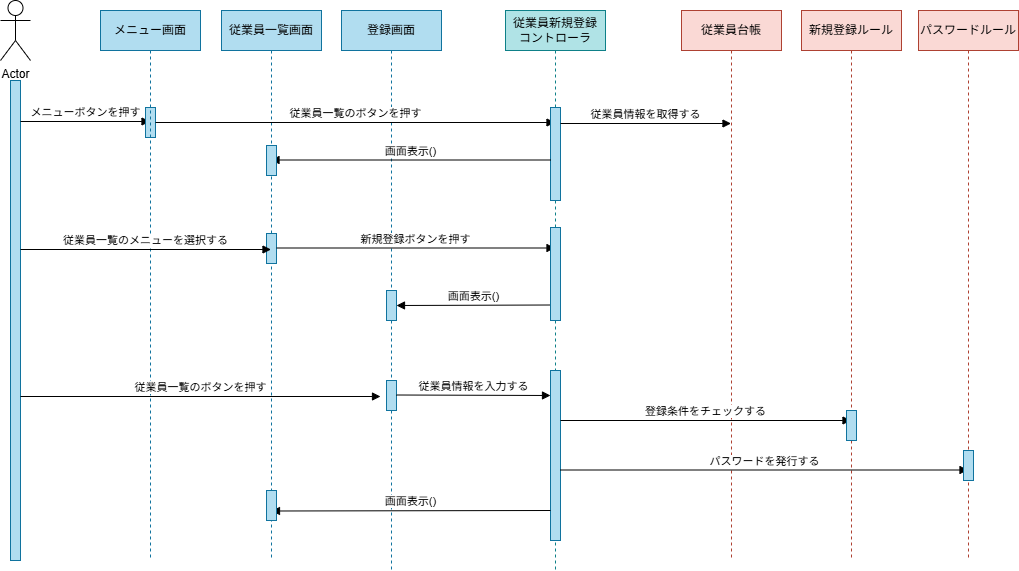

The diagram above was exported from draw.io. Its source (the exported page's mxGraphModel, read from the mxfile embedded in the PNG):
<mxGraphModel dx="1281" dy="596" grid="1" gridSize="10" guides="1" tooltips="1" connect="1" arrows="1" fold="1" page="1" pageScale="1" pageWidth="827" pageHeight="1169" math="0" shadow="0">
  <root>
    <mxCell id="0" />
    <mxCell id="1" parent="0" />
    <mxCell id="2" value="Actor" style="shape=umlActor;verticalLabelPosition=bottom;verticalAlign=top;html=1;" vertex="1" parent="1">
      <mxGeometry x="40" y="40" width="30" height="60" as="geometry" />
    </mxCell>
    <mxCell id="3" value="従業員一覧画面" style="shape=umlLifeline;perimeter=lifelinePerimeter;whiteSpace=wrap;html=1;container=1;dropTarget=0;collapsible=0;recursiveResize=0;outlineConnect=0;portConstraint=eastwest;newEdgeStyle={&quot;curved&quot;:0,&quot;rounded&quot;:0};fillColor=#b1ddf0;strokeColor=#10739e;" vertex="1" parent="1">
      <mxGeometry x="261" y="50" width="100" height="550" as="geometry" />
    </mxCell>
    <mxCell id="4" value="登録画面" style="shape=umlLifeline;perimeter=lifelinePerimeter;whiteSpace=wrap;html=1;container=1;dropTarget=0;collapsible=0;recursiveResize=0;outlineConnect=0;portConstraint=eastwest;newEdgeStyle={&quot;curved&quot;:0,&quot;rounded&quot;:0};fillColor=#b1ddf0;strokeColor=#10739e;" vertex="1" parent="1">
      <mxGeometry x="381" y="50" width="100" height="560" as="geometry" />
    </mxCell>
    <mxCell id="5" value="従業員新規登録&lt;div&gt;コントローラ&lt;/div&gt;" style="shape=umlLifeline;perimeter=lifelinePerimeter;whiteSpace=wrap;html=1;container=1;dropTarget=0;collapsible=0;recursiveResize=0;outlineConnect=0;portConstraint=eastwest;newEdgeStyle={&quot;curved&quot;:0,&quot;rounded&quot;:0};fillColor=#b0e3e6;strokeColor=#0e8088;" vertex="1" parent="1">
      <mxGeometry x="545" y="50" width="100" height="560" as="geometry" />
    </mxCell>
    <mxCell id="6" value="従業員台帳" style="shape=umlLifeline;perimeter=lifelinePerimeter;whiteSpace=wrap;html=1;container=1;dropTarget=0;collapsible=0;recursiveResize=0;outlineConnect=0;portConstraint=eastwest;newEdgeStyle={&quot;curved&quot;:0,&quot;rounded&quot;:0};fillColor=#fad9d5;strokeColor=#ae4132;" vertex="1" parent="1">
      <mxGeometry x="721" y="50" width="100" height="550" as="geometry" />
    </mxCell>
    <mxCell id="7" value="新規登録ルール" style="shape=umlLifeline;perimeter=lifelinePerimeter;whiteSpace=wrap;html=1;container=1;dropTarget=0;collapsible=0;recursiveResize=0;outlineConnect=0;portConstraint=eastwest;newEdgeStyle={&quot;curved&quot;:0,&quot;rounded&quot;:0};fillColor=#fad9d5;strokeColor=#ae4132;" vertex="1" parent="1">
      <mxGeometry x="841" y="50" width="100" height="550" as="geometry" />
    </mxCell>
    <mxCell id="8" value="パスワードルール" style="shape=umlLifeline;perimeter=lifelinePerimeter;whiteSpace=wrap;html=1;container=1;dropTarget=0;collapsible=0;recursiveResize=0;outlineConnect=0;portConstraint=eastwest;newEdgeStyle={&quot;curved&quot;:0,&quot;rounded&quot;:0};fillColor=#fad9d5;strokeColor=#ae4132;" vertex="1" parent="1">
      <mxGeometry x="958" y="50" width="100" height="550" as="geometry" />
    </mxCell>
    <mxCell id="9" value="" style="html=1;points=[[0,0,0,0,5],[0,1,0,0,-5],[1,0,0,0,5],[1,1,0,0,-5]];perimeter=orthogonalPerimeter;outlineConnect=0;targetShapes=umlLifeline;portConstraint=eastwest;newEdgeStyle={&quot;curved&quot;:0,&quot;rounded&quot;:0};fillColor=#b1ddf0;strokeColor=#10739e;" vertex="1" parent="1">
      <mxGeometry x="50" y="120" width="10" height="480" as="geometry" />
    </mxCell>
    <mxCell id="10" value="メニューボタンを押す" style="html=1;verticalAlign=bottom;endArrow=block;curved=0;rounded=0;" edge="1" target="12" parent="1">
      <mxGeometry width="80" relative="1" as="geometry">
        <mxPoint x="60" y="161" as="sourcePoint" />
        <mxPoint x="130" y="160" as="targetPoint" />
      </mxGeometry>
    </mxCell>
    <mxCell id="11" value="" style="rounded=0;whiteSpace=wrap;html=1;fillColor=#b1ddf0;strokeColor=#10739e;" vertex="1" parent="1">
      <mxGeometry x="185" y="147" width="10" height="30" as="geometry" />
    </mxCell>
    <mxCell id="12" value="メニュー画面" style="shape=umlLifeline;perimeter=lifelinePerimeter;whiteSpace=wrap;html=1;container=1;dropTarget=0;collapsible=0;recursiveResize=0;outlineConnect=0;portConstraint=eastwest;newEdgeStyle={&quot;curved&quot;:0,&quot;rounded&quot;:0};fillColor=#b1ddf0;strokeColor=#10739e;" vertex="1" parent="1">
      <mxGeometry x="140" y="50" width="100" height="550" as="geometry" />
    </mxCell>
    <mxCell id="13" value="従業員一覧のボタンを押す" style="html=1;verticalAlign=bottom;endArrow=block;curved=0;rounded=0;" edge="1" target="5" parent="1">
      <mxGeometry width="80" relative="1" as="geometry">
        <mxPoint x="195" y="162" as="sourcePoint" />
        <mxPoint x="322" y="160" as="targetPoint" />
      </mxGeometry>
    </mxCell>
    <mxCell id="14" value="" style="rounded=0;whiteSpace=wrap;html=1;fillColor=#b1ddf0;strokeColor=#10739e;" vertex="1" parent="1">
      <mxGeometry x="590" y="147" width="10" height="93" as="geometry" />
    </mxCell>
    <mxCell id="15" value="従業員情報を取得する" style="html=1;verticalAlign=bottom;endArrow=block;curved=0;rounded=0;" edge="1" target="6" parent="1">
      <mxGeometry width="80" relative="1" as="geometry">
        <mxPoint x="600" y="163" as="sourcePoint" />
        <mxPoint x="727" y="161" as="targetPoint" />
      </mxGeometry>
    </mxCell>
    <mxCell id="16" value="画面表示()" style="html=1;verticalAlign=bottom;endArrow=block;curved=0;rounded=0;" edge="1" target="3" parent="1">
      <mxGeometry width="80" relative="1" as="geometry">
        <mxPoint x="590" y="199.5" as="sourcePoint" />
        <mxPoint x="419" y="199.5" as="targetPoint" />
      </mxGeometry>
    </mxCell>
    <mxCell id="17" value="" style="rounded=0;whiteSpace=wrap;html=1;fillColor=#b1ddf0;strokeColor=#10739e;" vertex="1" parent="1">
      <mxGeometry x="306" y="185" width="10" height="30" as="geometry" />
    </mxCell>
    <mxCell id="18" value="" style="rounded=0;whiteSpace=wrap;html=1;fillColor=#b1ddf0;strokeColor=#10739e;" vertex="1" parent="1">
      <mxGeometry x="306" y="273" width="10" height="30" as="geometry" />
    </mxCell>
    <mxCell id="19" value="従業員一覧のメニューを選択する" style="html=1;verticalAlign=bottom;endArrow=block;curved=0;rounded=0;" edge="1" parent="1">
      <mxGeometry width="80" relative="1" as="geometry">
        <mxPoint x="60" y="289" as="sourcePoint" />
        <mxPoint x="310.5" y="289" as="targetPoint" />
      </mxGeometry>
    </mxCell>
    <mxCell id="20" value="新規登録ボタンを押す" style="html=1;verticalAlign=bottom;endArrow=block;curved=0;rounded=0;" edge="1" parent="1">
      <mxGeometry width="80" relative="1" as="geometry">
        <mxPoint x="316" y="287.5" as="sourcePoint" />
        <mxPoint x="594.5" y="287.5" as="targetPoint" />
      </mxGeometry>
    </mxCell>
    <mxCell id="21" value="" style="rounded=0;whiteSpace=wrap;html=1;fillColor=#b1ddf0;strokeColor=#10739e;" vertex="1" parent="1">
      <mxGeometry x="426" y="330" width="10" height="30" as="geometry" />
    </mxCell>
    <mxCell id="22" value="画面表示()" style="html=1;verticalAlign=bottom;endArrow=block;curved=0;rounded=0;entryX=1;entryY=0.5;entryDx=0;entryDy=0;" edge="1" target="21" parent="1">
      <mxGeometry width="80" relative="1" as="geometry">
        <mxPoint x="590" y="344.5" as="sourcePoint" />
        <mxPoint x="450" y="345" as="targetPoint" />
      </mxGeometry>
    </mxCell>
    <mxCell id="23" value="" style="rounded=0;whiteSpace=wrap;html=1;fillColor=#b1ddf0;strokeColor=#10739e;" vertex="1" parent="1">
      <mxGeometry x="590" y="267" width="10" height="93" as="geometry" />
    </mxCell>
    <mxCell id="24" value="" style="rounded=0;whiteSpace=wrap;html=1;fillColor=#b1ddf0;strokeColor=#10739e;" vertex="1" parent="1">
      <mxGeometry x="590" y="410" width="10" height="170" as="geometry" />
    </mxCell>
    <mxCell id="25" value="従業員一覧のボタンを押す" style="html=1;verticalAlign=bottom;endArrow=block;curved=0;rounded=0;" edge="1" parent="1">
      <mxGeometry width="80" relative="1" as="geometry">
        <mxPoint x="60" y="436" as="sourcePoint" />
        <mxPoint x="420" y="436" as="targetPoint" />
      </mxGeometry>
    </mxCell>
    <mxCell id="26" value="" style="rounded=0;whiteSpace=wrap;html=1;fillColor=#b1ddf0;strokeColor=#10739e;" vertex="1" parent="1">
      <mxGeometry x="426" y="420" width="10" height="30" as="geometry" />
    </mxCell>
    <mxCell id="27" value="従業員情報を入力する" style="html=1;verticalAlign=bottom;endArrow=block;curved=0;rounded=0;" edge="1" parent="1">
      <mxGeometry width="80" relative="1" as="geometry">
        <mxPoint x="436" y="434.5" as="sourcePoint" />
        <mxPoint x="590" y="435" as="targetPoint" />
      </mxGeometry>
    </mxCell>
    <mxCell id="28" value="登録条件をチェックする" style="html=1;verticalAlign=bottom;endArrow=block;curved=0;rounded=0;" edge="1" target="7" parent="1">
      <mxGeometry width="80" relative="1" as="geometry">
        <mxPoint x="600" y="460" as="sourcePoint" />
        <mxPoint x="771" y="460" as="targetPoint" />
      </mxGeometry>
    </mxCell>
    <mxCell id="29" value="" style="rounded=0;whiteSpace=wrap;html=1;fillColor=#b1ddf0;strokeColor=#10739e;" vertex="1" parent="1">
      <mxGeometry x="886" y="450" width="10" height="30" as="geometry" />
    </mxCell>
    <mxCell id="30" value="パスワードを発行する" style="html=1;verticalAlign=bottom;endArrow=block;curved=0;rounded=0;" edge="1" target="8" parent="1">
      <mxGeometry width="80" relative="1" as="geometry">
        <mxPoint x="600" y="509.5" as="sourcePoint" />
        <mxPoint x="891" y="509.5" as="targetPoint" />
      </mxGeometry>
    </mxCell>
    <mxCell id="31" value="" style="rounded=0;whiteSpace=wrap;html=1;fillColor=#b1ddf0;strokeColor=#10739e;" vertex="1" parent="1">
      <mxGeometry x="1003" y="490" width="10" height="30" as="geometry" />
    </mxCell>
    <mxCell id="32" value="画面表示()" style="html=1;verticalAlign=bottom;endArrow=block;curved=0;rounded=0;" edge="1" parent="1">
      <mxGeometry width="80" relative="1" as="geometry">
        <mxPoint x="590" y="550" as="sourcePoint" />
        <mxPoint x="311" y="550.5" as="targetPoint" />
      </mxGeometry>
    </mxCell>
    <mxCell id="33" value="" style="rounded=0;whiteSpace=wrap;html=1;fillColor=#b1ddf0;strokeColor=#10739e;" vertex="1" parent="1">
      <mxGeometry x="306" y="530" width="10" height="30" as="geometry" />
    </mxCell>
  </root>
</mxGraphModel>